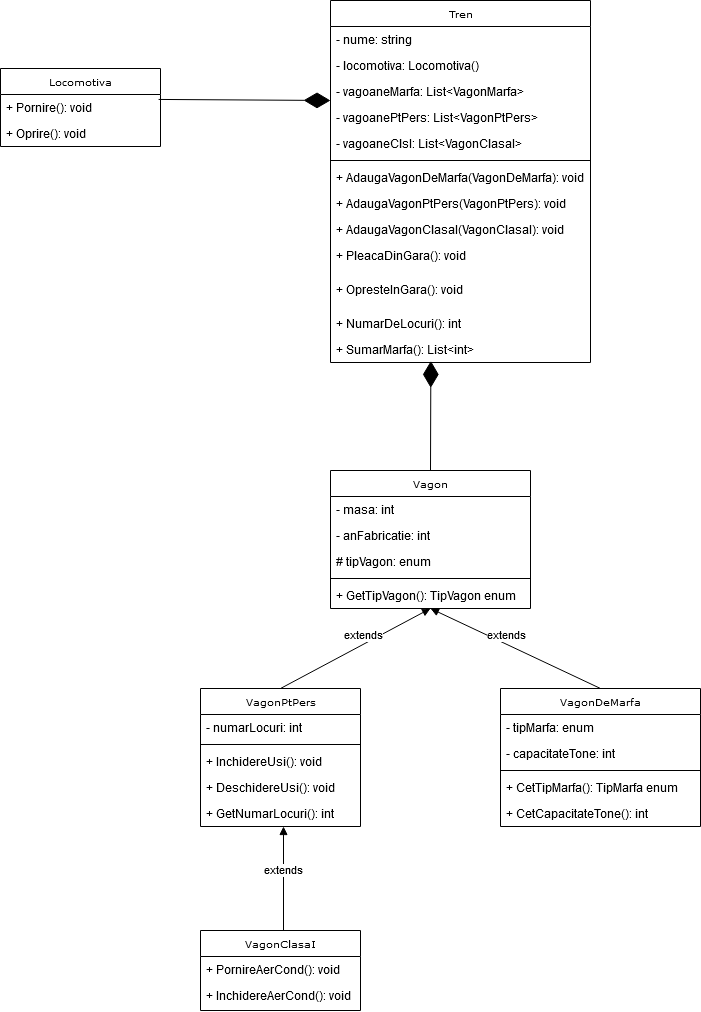

The diagram above was exported from draw.io. Its source (the exported page's mxGraphModel, read from the mxfile embedded in the PNG):
<mxGraphModel dx="1686" dy="884" grid="1" gridSize="10" guides="1" tooltips="1" connect="1" arrows="1" fold="1" page="1" pageScale="1" pageWidth="850" pageHeight="1100" background="none" math="0" shadow="0">
  <root>
    <mxCell id="0" />
    <mxCell id="1" parent="0" />
    <mxCell id="17acba5748e5396b-20" value="Tren" style="swimlane;html=1;fontStyle=0;childLayout=stackLayout;horizontal=1;startSize=26;fillColor=default;horizontalStack=0;resizeParent=1;resizeLast=0;collapsible=1;marginBottom=0;swimlaneFillColor=#FFFFFF;rounded=0;shadow=0;comic=0;labelBackgroundColor=none;strokeWidth=1;fontFamily=Verdana;fontSize=10;align=center;" parent="1" vertex="1">
      <mxGeometry x="400" y="70" width="260" height="362" as="geometry" />
    </mxCell>
    <mxCell id="17acba5748e5396b-21" value="- nume: string" style="text;html=1;strokeColor=none;fillColor=none;align=left;verticalAlign=top;spacingLeft=4;spacingRight=4;whiteSpace=wrap;overflow=hidden;rotatable=0;points=[[0,0.5],[1,0.5]];portConstraint=eastwest;" parent="17acba5748e5396b-20" vertex="1">
      <mxGeometry y="26" width="260" height="26" as="geometry" />
    </mxCell>
    <mxCell id="3GIFYM4O2NzyvoH5Bhir-38" value="- locomotiva: Locomotiva()" style="text;strokeColor=none;fillColor=none;align=left;verticalAlign=top;spacingLeft=4;spacingRight=4;overflow=hidden;rotatable=0;points=[[0,0.5],[1,0.5]];portConstraint=eastwest;whiteSpace=wrap;html=1;" vertex="1" parent="17acba5748e5396b-20">
      <mxGeometry y="52" width="260" height="26" as="geometry" />
    </mxCell>
    <mxCell id="3GIFYM4O2NzyvoH5Bhir-31" value="- vagoaneMarfa: List&amp;lt;VagonMarfa&amp;gt;" style="text;strokeColor=none;fillColor=none;align=left;verticalAlign=top;spacingLeft=4;spacingRight=4;overflow=hidden;rotatable=0;points=[[0,0.5],[1,0.5]];portConstraint=eastwest;whiteSpace=wrap;html=1;" vertex="1" parent="17acba5748e5396b-20">
      <mxGeometry y="78" width="260" height="26" as="geometry" />
    </mxCell>
    <mxCell id="3GIFYM4O2NzyvoH5Bhir-39" value="- vagoanePtPers: List&amp;lt;VagonPtPers&amp;gt;" style="text;strokeColor=none;fillColor=none;align=left;verticalAlign=top;spacingLeft=4;spacingRight=4;overflow=hidden;rotatable=0;points=[[0,0.5],[1,0.5]];portConstraint=eastwest;whiteSpace=wrap;html=1;" vertex="1" parent="17acba5748e5396b-20">
      <mxGeometry y="104" width="260" height="26" as="geometry" />
    </mxCell>
    <mxCell id="3GIFYM4O2NzyvoH5Bhir-40" value="- vagoaneClsI: List&amp;lt;VagonClasaI&amp;gt;" style="text;strokeColor=none;fillColor=none;align=left;verticalAlign=top;spacingLeft=4;spacingRight=4;overflow=hidden;rotatable=0;points=[[0,0.5],[1,0.5]];portConstraint=eastwest;whiteSpace=wrap;html=1;" vertex="1" parent="17acba5748e5396b-20">
      <mxGeometry y="130" width="260" height="26" as="geometry" />
    </mxCell>
    <mxCell id="3GIFYM4O2NzyvoH5Bhir-27" value="" style="line;strokeWidth=1;fillColor=none;align=left;verticalAlign=middle;spacingTop=-1;spacingLeft=3;spacingRight=3;rotatable=0;labelPosition=right;points=[];portConstraint=eastwest;strokeColor=inherit;" vertex="1" parent="17acba5748e5396b-20">
      <mxGeometry y="156" width="260" height="8" as="geometry" />
    </mxCell>
    <mxCell id="17acba5748e5396b-24" value="+ AdaugaVagonDeMarfa(VagonDeMarfa): void" style="text;html=1;strokeColor=none;fillColor=none;align=left;verticalAlign=top;spacingLeft=4;spacingRight=4;whiteSpace=wrap;overflow=hidden;rotatable=0;points=[[0,0.5],[1,0.5]];portConstraint=eastwest;" parent="17acba5748e5396b-20" vertex="1">
      <mxGeometry y="164" width="260" height="26" as="geometry" />
    </mxCell>
    <mxCell id="3GIFYM4O2NzyvoH5Bhir-42" value="+ AdaugaVagonPtPers(VagonPtPers): void" style="text;strokeColor=none;fillColor=none;align=left;verticalAlign=top;spacingLeft=4;spacingRight=4;overflow=hidden;rotatable=0;points=[[0,0.5],[1,0.5]];portConstraint=eastwest;whiteSpace=wrap;html=1;" vertex="1" parent="17acba5748e5396b-20">
      <mxGeometry y="190" width="260" height="26" as="geometry" />
    </mxCell>
    <mxCell id="3GIFYM4O2NzyvoH5Bhir-41" value="+ AdaugaVagonClasaI(VagonClasaI): void" style="text;strokeColor=none;fillColor=none;align=left;verticalAlign=top;spacingLeft=4;spacingRight=4;overflow=hidden;rotatable=0;points=[[0,0.5],[1,0.5]];portConstraint=eastwest;whiteSpace=wrap;html=1;" vertex="1" parent="17acba5748e5396b-20">
      <mxGeometry y="216" width="260" height="26" as="geometry" />
    </mxCell>
    <mxCell id="17acba5748e5396b-26" value="+ PleacaDinGara(): void" style="text;html=1;strokeColor=none;fillColor=none;align=left;verticalAlign=top;spacingLeft=4;spacingRight=4;whiteSpace=wrap;overflow=hidden;rotatable=0;points=[[0,0.5],[1,0.5]];portConstraint=eastwest;" parent="17acba5748e5396b-20" vertex="1">
      <mxGeometry y="242" width="260" height="34" as="geometry" />
    </mxCell>
    <mxCell id="3GIFYM4O2NzyvoH5Bhir-28" value="+ OpresteInGara(): void" style="text;html=1;strokeColor=none;fillColor=none;align=left;verticalAlign=top;spacingLeft=4;spacingRight=4;whiteSpace=wrap;overflow=hidden;rotatable=0;points=[[0,0.5],[1,0.5]];portConstraint=eastwest;" vertex="1" parent="17acba5748e5396b-20">
      <mxGeometry y="276" width="260" height="34" as="geometry" />
    </mxCell>
    <mxCell id="3GIFYM4O2NzyvoH5Bhir-29" value="+ NumarDeLocuri(): int" style="text;strokeColor=none;fillColor=none;align=left;verticalAlign=top;spacingLeft=4;spacingRight=4;overflow=hidden;rotatable=0;points=[[0,0.5],[1,0.5]];portConstraint=eastwest;whiteSpace=wrap;html=1;" vertex="1" parent="17acba5748e5396b-20">
      <mxGeometry y="310" width="260" height="26" as="geometry" />
    </mxCell>
    <mxCell id="3GIFYM4O2NzyvoH5Bhir-30" value="+ SumarMarfa(): List&amp;lt;int&amp;gt;" style="text;strokeColor=none;fillColor=none;align=left;verticalAlign=top;spacingLeft=4;spacingRight=4;overflow=hidden;rotatable=0;points=[[0,0.5],[1,0.5]];portConstraint=eastwest;whiteSpace=wrap;html=1;" vertex="1" parent="17acba5748e5396b-20">
      <mxGeometry y="336" width="260" height="26" as="geometry" />
    </mxCell>
    <mxCell id="3GIFYM4O2NzyvoH5Bhir-1" value="Vagon" style="swimlane;html=1;fontStyle=0;childLayout=stackLayout;horizontal=1;startSize=26;fillColor=default;horizontalStack=0;resizeParent=1;resizeLast=0;collapsible=1;marginBottom=0;swimlaneFillColor=#FFFFFF;rounded=0;shadow=0;comic=0;labelBackgroundColor=none;strokeWidth=1;fontFamily=Verdana;fontSize=10;align=center;" vertex="1" parent="1">
      <mxGeometry x="400" y="540" width="200" height="138" as="geometry" />
    </mxCell>
    <mxCell id="3GIFYM4O2NzyvoH5Bhir-2" value="- masa: int" style="text;html=1;strokeColor=none;fillColor=none;align=left;verticalAlign=top;spacingLeft=4;spacingRight=4;whiteSpace=wrap;overflow=hidden;rotatable=0;points=[[0,0.5],[1,0.5]];portConstraint=eastwest;" vertex="1" parent="3GIFYM4O2NzyvoH5Bhir-1">
      <mxGeometry y="26" width="200" height="26" as="geometry" />
    </mxCell>
    <mxCell id="3GIFYM4O2NzyvoH5Bhir-3" value="- anFabricatie: int " style="text;html=1;strokeColor=none;fillColor=none;align=left;verticalAlign=top;spacingLeft=4;spacingRight=4;whiteSpace=wrap;overflow=hidden;rotatable=0;points=[[0,0.5],[1,0.5]];portConstraint=eastwest;" vertex="1" parent="3GIFYM4O2NzyvoH5Bhir-1">
      <mxGeometry y="52" width="200" height="26" as="geometry" />
    </mxCell>
    <mxCell id="3GIFYM4O2NzyvoH5Bhir-4" value="# tipVagon: enum" style="text;html=1;strokeColor=none;fillColor=none;align=left;verticalAlign=top;spacingLeft=4;spacingRight=4;whiteSpace=wrap;overflow=hidden;rotatable=0;points=[[0,0.5],[1,0.5]];portConstraint=eastwest;" vertex="1" parent="3GIFYM4O2NzyvoH5Bhir-1">
      <mxGeometry y="78" width="200" height="26" as="geometry" />
    </mxCell>
    <mxCell id="3GIFYM4O2NzyvoH5Bhir-44" value="" style="line;strokeWidth=1;fillColor=none;align=left;verticalAlign=middle;spacingTop=-1;spacingLeft=3;spacingRight=3;rotatable=0;labelPosition=right;points=[];portConstraint=eastwest;strokeColor=inherit;" vertex="1" parent="3GIFYM4O2NzyvoH5Bhir-1">
      <mxGeometry y="104" width="200" height="8" as="geometry" />
    </mxCell>
    <mxCell id="3GIFYM4O2NzyvoH5Bhir-43" value="+ GetTipVagon(): TipVagon enum" style="text;strokeColor=none;fillColor=none;align=left;verticalAlign=top;spacingLeft=4;spacingRight=4;overflow=hidden;rotatable=0;points=[[0,0.5],[1,0.5]];portConstraint=eastwest;whiteSpace=wrap;html=1;" vertex="1" parent="3GIFYM4O2NzyvoH5Bhir-1">
      <mxGeometry y="112" width="200" height="26" as="geometry" />
    </mxCell>
    <mxCell id="3GIFYM4O2NzyvoH5Bhir-5" value="Locomotiva" style="swimlane;html=1;fontStyle=0;childLayout=stackLayout;horizontal=1;startSize=26;fillColor=default;horizontalStack=0;resizeParent=1;resizeLast=0;collapsible=1;marginBottom=0;swimlaneFillColor=#FFFFFF;rounded=0;shadow=0;comic=0;labelBackgroundColor=none;strokeWidth=1;fontFamily=Verdana;fontSize=10;align=center;" vertex="1" parent="1">
      <mxGeometry x="70" y="138" width="160" height="78" as="geometry" />
    </mxCell>
    <mxCell id="3GIFYM4O2NzyvoH5Bhir-6" value="+ Pornire(): void" style="text;html=1;strokeColor=none;fillColor=none;align=left;verticalAlign=top;spacingLeft=4;spacingRight=4;whiteSpace=wrap;overflow=hidden;rotatable=0;points=[[0,0.5],[1,0.5]];portConstraint=eastwest;" vertex="1" parent="3GIFYM4O2NzyvoH5Bhir-5">
      <mxGeometry y="26" width="160" height="26" as="geometry" />
    </mxCell>
    <mxCell id="3GIFYM4O2NzyvoH5Bhir-7" value="+ Oprire(): void" style="text;html=1;strokeColor=none;fillColor=none;align=left;verticalAlign=top;spacingLeft=4;spacingRight=4;whiteSpace=wrap;overflow=hidden;rotatable=0;points=[[0,0.5],[1,0.5]];portConstraint=eastwest;" vertex="1" parent="3GIFYM4O2NzyvoH5Bhir-5">
      <mxGeometry y="52" width="160" height="26" as="geometry" />
    </mxCell>
    <mxCell id="3GIFYM4O2NzyvoH5Bhir-9" value="VagonDeMarfa" style="swimlane;html=1;fontStyle=0;childLayout=stackLayout;horizontal=1;startSize=26;fillColor=default;horizontalStack=0;resizeParent=1;resizeLast=0;collapsible=1;marginBottom=0;swimlaneFillColor=#FFFFFF;rounded=0;shadow=0;comic=0;labelBackgroundColor=none;strokeWidth=1;fontFamily=Verdana;fontSize=10;align=center;" vertex="1" parent="1">
      <mxGeometry x="570" y="758" width="200" height="138" as="geometry" />
    </mxCell>
    <mxCell id="3GIFYM4O2NzyvoH5Bhir-10" value="- tipMarfa: enum" style="text;html=1;strokeColor=none;fillColor=none;align=left;verticalAlign=top;spacingLeft=4;spacingRight=4;whiteSpace=wrap;overflow=hidden;rotatable=0;points=[[0,0.5],[1,0.5]];portConstraint=eastwest;" vertex="1" parent="3GIFYM4O2NzyvoH5Bhir-9">
      <mxGeometry y="26" width="200" height="26" as="geometry" />
    </mxCell>
    <mxCell id="3GIFYM4O2NzyvoH5Bhir-11" value="- capacitateTone: int" style="text;html=1;strokeColor=none;fillColor=none;align=left;verticalAlign=top;spacingLeft=4;spacingRight=4;whiteSpace=wrap;overflow=hidden;rotatable=0;points=[[0,0.5],[1,0.5]];portConstraint=eastwest;" vertex="1" parent="3GIFYM4O2NzyvoH5Bhir-9">
      <mxGeometry y="52" width="200" height="26" as="geometry" />
    </mxCell>
    <mxCell id="3GIFYM4O2NzyvoH5Bhir-48" value="" style="line;strokeWidth=1;fillColor=none;align=left;verticalAlign=middle;spacingTop=-1;spacingLeft=3;spacingRight=3;rotatable=0;labelPosition=right;points=[];portConstraint=eastwest;strokeColor=inherit;" vertex="1" parent="3GIFYM4O2NzyvoH5Bhir-9">
      <mxGeometry y="78" width="200" height="8" as="geometry" />
    </mxCell>
    <mxCell id="3GIFYM4O2NzyvoH5Bhir-46" value="+ CetTipMarfa(): TipMarfa enum" style="text;strokeColor=none;fillColor=none;align=left;verticalAlign=top;spacingLeft=4;spacingRight=4;overflow=hidden;rotatable=0;points=[[0,0.5],[1,0.5]];portConstraint=eastwest;whiteSpace=wrap;html=1;" vertex="1" parent="3GIFYM4O2NzyvoH5Bhir-9">
      <mxGeometry y="86" width="200" height="26" as="geometry" />
    </mxCell>
    <mxCell id="3GIFYM4O2NzyvoH5Bhir-47" value="+ CetCapacitateTone(): int" style="text;strokeColor=none;fillColor=none;align=left;verticalAlign=top;spacingLeft=4;spacingRight=4;overflow=hidden;rotatable=0;points=[[0,0.5],[1,0.5]];portConstraint=eastwest;whiteSpace=wrap;html=1;" vertex="1" parent="3GIFYM4O2NzyvoH5Bhir-9">
      <mxGeometry y="112" width="200" height="26" as="geometry" />
    </mxCell>
    <mxCell id="3GIFYM4O2NzyvoH5Bhir-13" value="VagonPtPers" style="swimlane;html=1;fontStyle=0;childLayout=stackLayout;horizontal=1;startSize=26;fillColor=default;horizontalStack=0;resizeParent=1;resizeLast=0;collapsible=1;marginBottom=0;swimlaneFillColor=#FFFFFF;rounded=0;shadow=0;comic=0;labelBackgroundColor=none;strokeWidth=1;fontFamily=Verdana;fontSize=10;align=center;" vertex="1" parent="1">
      <mxGeometry x="270" y="758" width="160" height="138" as="geometry" />
    </mxCell>
    <mxCell id="3GIFYM4O2NzyvoH5Bhir-14" value="- numarLocuri: int" style="text;html=1;strokeColor=none;fillColor=none;align=left;verticalAlign=top;spacingLeft=4;spacingRight=4;whiteSpace=wrap;overflow=hidden;rotatable=0;points=[[0,0.5],[1,0.5]];portConstraint=eastwest;" vertex="1" parent="3GIFYM4O2NzyvoH5Bhir-13">
      <mxGeometry y="26" width="160" height="26" as="geometry" />
    </mxCell>
    <mxCell id="3GIFYM4O2NzyvoH5Bhir-16" value="" style="line;strokeWidth=1;fillColor=none;align=left;verticalAlign=middle;spacingTop=-1;spacingLeft=3;spacingRight=3;rotatable=0;labelPosition=right;points=[];portConstraint=eastwest;strokeColor=inherit;" vertex="1" parent="3GIFYM4O2NzyvoH5Bhir-13">
      <mxGeometry y="52" width="160" height="8" as="geometry" />
    </mxCell>
    <mxCell id="3GIFYM4O2NzyvoH5Bhir-17" value="+ InchidereUsi(): void" style="text;strokeColor=none;fillColor=none;align=left;verticalAlign=top;spacingLeft=4;spacingRight=4;overflow=hidden;rotatable=0;points=[[0,0.5],[1,0.5]];portConstraint=eastwest;whiteSpace=wrap;html=1;" vertex="1" parent="3GIFYM4O2NzyvoH5Bhir-13">
      <mxGeometry y="60" width="160" height="26" as="geometry" />
    </mxCell>
    <mxCell id="3GIFYM4O2NzyvoH5Bhir-18" value="+ DeschidereUsi(): void" style="text;strokeColor=none;fillColor=none;align=left;verticalAlign=top;spacingLeft=4;spacingRight=4;overflow=hidden;rotatable=0;points=[[0,0.5],[1,0.5]];portConstraint=eastwest;whiteSpace=wrap;html=1;" vertex="1" parent="3GIFYM4O2NzyvoH5Bhir-13">
      <mxGeometry y="86" width="160" height="26" as="geometry" />
    </mxCell>
    <mxCell id="3GIFYM4O2NzyvoH5Bhir-45" value="+ GetNumarLocuri(): int" style="text;strokeColor=none;fillColor=none;align=left;verticalAlign=top;spacingLeft=4;spacingRight=4;overflow=hidden;rotatable=0;points=[[0,0.5],[1,0.5]];portConstraint=eastwest;whiteSpace=wrap;html=1;" vertex="1" parent="3GIFYM4O2NzyvoH5Bhir-13">
      <mxGeometry y="112" width="160" height="26" as="geometry" />
    </mxCell>
    <mxCell id="3GIFYM4O2NzyvoH5Bhir-24" value="VagonClasaI" style="swimlane;html=1;fontStyle=0;childLayout=stackLayout;horizontal=1;startSize=26;fillColor=default;horizontalStack=0;resizeParent=1;resizeLast=0;collapsible=1;marginBottom=0;swimlaneFillColor=#FFFFFF;rounded=0;shadow=0;comic=0;labelBackgroundColor=none;strokeWidth=1;fontFamily=Verdana;fontSize=10;align=center;" vertex="1" parent="1">
      <mxGeometry x="270" y="1000" width="160" height="80" as="geometry" />
    </mxCell>
    <mxCell id="3GIFYM4O2NzyvoH5Bhir-25" value="+ PornireAerCond(): void" style="text;html=1;strokeColor=none;fillColor=none;align=left;verticalAlign=top;spacingLeft=4;spacingRight=4;whiteSpace=wrap;overflow=hidden;rotatable=0;points=[[0,0.5],[1,0.5]];portConstraint=eastwest;" vertex="1" parent="3GIFYM4O2NzyvoH5Bhir-24">
      <mxGeometry y="26" width="160" height="26" as="geometry" />
    </mxCell>
    <mxCell id="3GIFYM4O2NzyvoH5Bhir-26" value="+ InchidereAerCond(): void" style="text;html=1;strokeColor=none;fillColor=none;align=left;verticalAlign=top;spacingLeft=4;spacingRight=4;whiteSpace=wrap;overflow=hidden;rotatable=0;points=[[0,0.5],[1,0.5]];portConstraint=eastwest;" vertex="1" parent="3GIFYM4O2NzyvoH5Bhir-24">
      <mxGeometry y="52" width="160" height="26" as="geometry" />
    </mxCell>
    <mxCell id="3GIFYM4O2NzyvoH5Bhir-32" value="extends" style="html=1;verticalAlign=bottom;endArrow=block;edgeStyle=elbowEdgeStyle;elbow=horizontal;curved=0;rounded=0;exitX=0.5;exitY=0;exitDx=0;exitDy=0;" edge="1" parent="1" source="3GIFYM4O2NzyvoH5Bhir-24" target="3GIFYM4O2NzyvoH5Bhir-45">
      <mxGeometry width="80" relative="1" as="geometry">
        <mxPoint x="353" y="1038" as="sourcePoint" />
        <mxPoint x="320" y="910" as="targetPoint" />
        <Array as="points">
          <mxPoint x="353" y="980" />
        </Array>
      </mxGeometry>
    </mxCell>
    <mxCell id="3GIFYM4O2NzyvoH5Bhir-33" value="extends" style="html=1;verticalAlign=bottom;endArrow=block;elbow=horizontal;rounded=0;entryX=0.5;entryY=1;entryDx=0;entryDy=0;exitX=0.5;exitY=0;exitDx=0;exitDy=0;" edge="1" parent="1" source="3GIFYM4O2NzyvoH5Bhir-13" target="3GIFYM4O2NzyvoH5Bhir-1">
      <mxGeometry x="0.1111" width="80" relative="1" as="geometry">
        <mxPoint x="340" y="780" as="sourcePoint" />
        <mxPoint x="70" y="640" as="targetPoint" />
        <Array as="points" />
        <mxPoint as="offset" />
      </mxGeometry>
    </mxCell>
    <mxCell id="3GIFYM4O2NzyvoH5Bhir-34" value="extends" style="html=1;verticalAlign=bottom;endArrow=block;elbow=horizontal;rounded=0;entryX=0.5;entryY=1;entryDx=0;entryDy=0;exitX=0.5;exitY=0;exitDx=0;exitDy=0;" edge="1" parent="1" source="3GIFYM4O2NzyvoH5Bhir-9" target="3GIFYM4O2NzyvoH5Bhir-1">
      <mxGeometry x="0.1111" width="80" relative="1" as="geometry">
        <mxPoint x="360" y="800" as="sourcePoint" />
        <mxPoint x="490" y="660" as="targetPoint" />
        <Array as="points" />
        <mxPoint as="offset" />
      </mxGeometry>
    </mxCell>
    <mxCell id="3GIFYM4O2NzyvoH5Bhir-36" value="" style="endArrow=diamondThin;endFill=1;endSize=24;html=1;rounded=0;entryX=0;entryY=0.5;entryDx=0;entryDy=0;exitX=0.988;exitY=0.19;exitDx=0;exitDy=0;exitPerimeter=0;" edge="1" parent="1" source="3GIFYM4O2NzyvoH5Bhir-6">
      <mxGeometry width="160" relative="1" as="geometry">
        <mxPoint x="230" y="100" as="sourcePoint" />
        <mxPoint x="400" y="170" as="targetPoint" />
      </mxGeometry>
    </mxCell>
    <mxCell id="3GIFYM4O2NzyvoH5Bhir-37" value="" style="endArrow=diamondThin;endFill=1;endSize=24;html=1;rounded=0;exitX=0.5;exitY=0;exitDx=0;exitDy=0;entryX=0.386;entryY=0.94;entryDx=0;entryDy=0;entryPerimeter=0;" edge="1" parent="1" source="3GIFYM4O2NzyvoH5Bhir-1" target="3GIFYM4O2NzyvoH5Bhir-30">
      <mxGeometry width="160" relative="1" as="geometry">
        <mxPoint x="280" y="384" as="sourcePoint" />
        <mxPoint x="480" y="320" as="targetPoint" />
      </mxGeometry>
    </mxCell>
  </root>
</mxGraphModel>